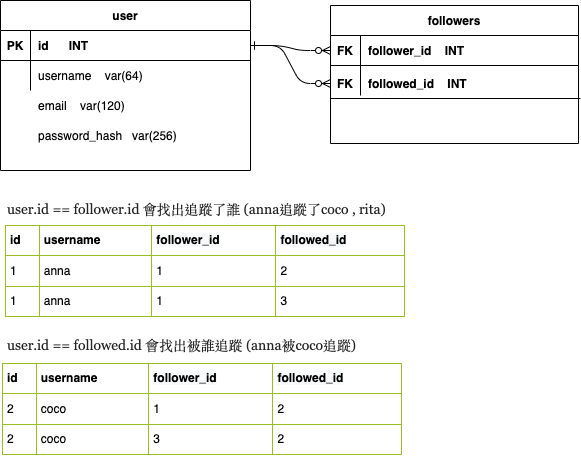

The diagram above was exported from draw.io. Its source (the exported page's mxGraphModel, read from the mxfile embedded in the PNG):
<mxGraphModel dx="1426" dy="818" grid="0" gridSize="10" guides="1" tooltips="1" connect="1" arrows="1" fold="1" page="1" pageScale="1" pageWidth="850" pageHeight="1100" math="0" shadow="0" extFonts="Permanent Marker^https://fonts.googleapis.com/css?family=Permanent+Marker">
  <root>
    <mxCell id="0" />
    <mxCell id="1" parent="0" />
    <mxCell id="C-vyLk0tnHw3VtMMgP7b-1" value="" style="edgeStyle=entityRelationEdgeStyle;endArrow=ERzeroToMany;startArrow=ERone;endFill=1;startFill=0;" parent="1" source="C-vyLk0tnHw3VtMMgP7b-24" target="C-vyLk0tnHw3VtMMgP7b-3" edge="1">
      <mxGeometry width="100" height="100" relative="1" as="geometry">
        <mxPoint x="340" y="720" as="sourcePoint" />
        <mxPoint x="440" y="620" as="targetPoint" />
      </mxGeometry>
    </mxCell>
    <mxCell id="C-vyLk0tnHw3VtMMgP7b-2" value="followers" style="shape=table;startSize=30;container=1;collapsible=1;childLayout=tableLayout;fixedRows=1;rowLines=0;fontStyle=1;align=center;resizeLast=1;" parent="1" vertex="1">
      <mxGeometry x="450" y="125" width="248" height="138" as="geometry">
        <mxRectangle x="450" y="125" width="88" height="30" as="alternateBounds" />
      </mxGeometry>
    </mxCell>
    <mxCell id="C-vyLk0tnHw3VtMMgP7b-3" value="" style="shape=partialRectangle;collapsible=0;dropTarget=0;pointerEvents=0;fillColor=none;points=[[0,0.5],[1,0.5]];portConstraint=eastwest;top=0;left=0;right=0;bottom=1;" parent="C-vyLk0tnHw3VtMMgP7b-2" vertex="1">
      <mxGeometry y="30" width="248" height="30" as="geometry" />
    </mxCell>
    <mxCell id="C-vyLk0tnHw3VtMMgP7b-4" value="FK" style="shape=partialRectangle;overflow=hidden;connectable=0;fillColor=none;top=0;left=0;bottom=0;right=0;fontStyle=1;" parent="C-vyLk0tnHw3VtMMgP7b-3" vertex="1">
      <mxGeometry width="30" height="30" as="geometry">
        <mxRectangle width="30" height="30" as="alternateBounds" />
      </mxGeometry>
    </mxCell>
    <mxCell id="C-vyLk0tnHw3VtMMgP7b-5" value="follower_id    INT" style="shape=partialRectangle;overflow=hidden;connectable=0;fillColor=none;top=0;left=0;bottom=0;right=0;align=left;spacingLeft=6;fontStyle=1;strokeColor=none;" parent="C-vyLk0tnHw3VtMMgP7b-3" vertex="1">
      <mxGeometry x="30" width="218" height="30" as="geometry">
        <mxRectangle width="218" height="30" as="alternateBounds" />
      </mxGeometry>
    </mxCell>
    <mxCell id="C-vyLk0tnHw3VtMMgP7b-6" value="" style="shape=partialRectangle;collapsible=0;dropTarget=0;pointerEvents=0;fillColor=none;points=[[0,0.5],[1,0.5]];portConstraint=eastwest;top=0;left=0;right=0;bottom=0;" parent="C-vyLk0tnHw3VtMMgP7b-2" vertex="1">
      <mxGeometry y="60" width="248" height="30" as="geometry" />
    </mxCell>
    <mxCell id="C-vyLk0tnHw3VtMMgP7b-7" value="" style="shape=partialRectangle;overflow=hidden;connectable=0;fillColor=none;top=0;left=0;bottom=0;right=0;" parent="C-vyLk0tnHw3VtMMgP7b-6" vertex="1">
      <mxGeometry width="30" height="30" as="geometry">
        <mxRectangle width="30" height="30" as="alternateBounds" />
      </mxGeometry>
    </mxCell>
    <mxCell id="C-vyLk0tnHw3VtMMgP7b-8" value="" style="shape=partialRectangle;overflow=hidden;connectable=0;fillColor=none;top=0;left=0;bottom=0;right=0;align=left;spacingLeft=6;" parent="C-vyLk0tnHw3VtMMgP7b-6" vertex="1">
      <mxGeometry x="30" width="218" height="30" as="geometry">
        <mxRectangle width="218" height="30" as="alternateBounds" />
      </mxGeometry>
    </mxCell>
    <mxCell id="C-vyLk0tnHw3VtMMgP7b-23" value="user" style="shape=table;startSize=30;container=1;collapsible=1;childLayout=tableLayout;fixedRows=1;rowLines=0;fontStyle=1;align=center;resizeLast=1;" parent="1" vertex="1">
      <mxGeometry x="120" y="120" width="250" height="170" as="geometry">
        <mxRectangle x="120" y="120" width="60" height="30" as="alternateBounds" />
      </mxGeometry>
    </mxCell>
    <mxCell id="C-vyLk0tnHw3VtMMgP7b-24" value="" style="shape=partialRectangle;collapsible=0;dropTarget=0;pointerEvents=0;fillColor=none;points=[[0,0.5],[1,0.5]];portConstraint=eastwest;top=0;left=0;right=0;bottom=1;" parent="C-vyLk0tnHw3VtMMgP7b-23" vertex="1">
      <mxGeometry y="30" width="250" height="30" as="geometry" />
    </mxCell>
    <mxCell id="C-vyLk0tnHw3VtMMgP7b-25" value="PK" style="shape=partialRectangle;overflow=hidden;connectable=0;fillColor=none;top=0;left=0;bottom=0;right=0;fontStyle=1;" parent="C-vyLk0tnHw3VtMMgP7b-24" vertex="1">
      <mxGeometry width="30" height="30" as="geometry">
        <mxRectangle width="30" height="30" as="alternateBounds" />
      </mxGeometry>
    </mxCell>
    <mxCell id="C-vyLk0tnHw3VtMMgP7b-26" value="id      INT" style="shape=partialRectangle;overflow=hidden;connectable=0;fillColor=none;top=0;left=0;bottom=0;right=0;align=left;spacingLeft=6;fontStyle=1;" parent="C-vyLk0tnHw3VtMMgP7b-24" vertex="1">
      <mxGeometry x="30" width="220" height="30" as="geometry">
        <mxRectangle width="220" height="30" as="alternateBounds" />
      </mxGeometry>
    </mxCell>
    <mxCell id="C-vyLk0tnHw3VtMMgP7b-27" value="" style="shape=partialRectangle;collapsible=0;dropTarget=0;pointerEvents=0;fillColor=none;points=[[0,0.5],[1,0.5]];portConstraint=eastwest;top=0;left=0;right=0;bottom=0;" parent="C-vyLk0tnHw3VtMMgP7b-23" vertex="1">
      <mxGeometry y="60" width="250" height="30" as="geometry" />
    </mxCell>
    <mxCell id="C-vyLk0tnHw3VtMMgP7b-28" value="" style="shape=partialRectangle;overflow=hidden;connectable=0;fillColor=none;top=0;left=0;bottom=0;right=0;" parent="C-vyLk0tnHw3VtMMgP7b-27" vertex="1">
      <mxGeometry width="30" height="30" as="geometry">
        <mxRectangle width="30" height="30" as="alternateBounds" />
      </mxGeometry>
    </mxCell>
    <mxCell id="C-vyLk0tnHw3VtMMgP7b-29" value="username    var(64)  " style="shape=partialRectangle;overflow=hidden;connectable=0;fillColor=none;top=0;left=0;bottom=0;right=0;align=left;spacingLeft=6;" parent="C-vyLk0tnHw3VtMMgP7b-27" vertex="1">
      <mxGeometry x="30" width="220" height="30" as="geometry">
        <mxRectangle width="220" height="30" as="alternateBounds" />
      </mxGeometry>
    </mxCell>
    <mxCell id="Cgm0QZRSobiY0tIBN5f4-4" value="email    var(120)" style="shape=partialRectangle;overflow=hidden;connectable=0;fillColor=none;top=0;left=0;bottom=0;right=0;align=left;spacingLeft=6;" vertex="1" parent="1">
      <mxGeometry x="150" y="210" width="220" height="30" as="geometry">
        <mxRectangle width="220" height="30" as="alternateBounds" />
      </mxGeometry>
    </mxCell>
    <mxCell id="Cgm0QZRSobiY0tIBN5f4-5" value="password_hash   var(256)" style="shape=partialRectangle;overflow=hidden;connectable=0;fillColor=none;top=0;left=0;bottom=0;right=0;align=left;spacingLeft=6;" vertex="1" parent="1">
      <mxGeometry x="150" y="240" width="220" height="30" as="geometry">
        <mxRectangle width="220" height="30" as="alternateBounds" />
      </mxGeometry>
    </mxCell>
    <mxCell id="Cgm0QZRSobiY0tIBN5f4-10" value="" style="shape=partialRectangle;collapsible=0;dropTarget=0;pointerEvents=0;fillColor=none;points=[[0,0.5],[1,0.5]];portConstraint=eastwest;top=0;left=0;right=0;bottom=1;" vertex="1" parent="1">
      <mxGeometry x="450" y="188" width="250" height="30" as="geometry" />
    </mxCell>
    <mxCell id="Cgm0QZRSobiY0tIBN5f4-11" value="FK" style="shape=partialRectangle;overflow=hidden;connectable=0;fillColor=none;top=0;left=0;bottom=0;right=0;fontStyle=1;" vertex="1" parent="Cgm0QZRSobiY0tIBN5f4-10">
      <mxGeometry width="30" height="30" as="geometry">
        <mxRectangle width="30" height="30" as="alternateBounds" />
      </mxGeometry>
    </mxCell>
    <mxCell id="Cgm0QZRSobiY0tIBN5f4-13" value="" style="edgeStyle=entityRelationEdgeStyle;endArrow=ERzeroToMany;startArrow=ERone;endFill=1;startFill=0;exitX=1;exitY=0.5;exitDx=0;exitDy=0;" edge="1" parent="1" source="C-vyLk0tnHw3VtMMgP7b-24" target="Cgm0QZRSobiY0tIBN5f4-10">
      <mxGeometry width="100" height="100" relative="1" as="geometry">
        <mxPoint x="380" y="175" as="sourcePoint" />
        <mxPoint x="460" y="180" as="targetPoint" />
      </mxGeometry>
    </mxCell>
    <mxCell id="Cgm0QZRSobiY0tIBN5f4-12" value="followed_id    INT" style="shape=partialRectangle;overflow=hidden;connectable=0;fillColor=none;top=0;left=0;bottom=0;right=0;align=left;spacingLeft=6;fontStyle=1;" vertex="1" parent="1">
      <mxGeometry x="480" y="188" width="220" height="30" as="geometry">
        <mxRectangle width="220" height="30" as="alternateBounds" />
      </mxGeometry>
    </mxCell>
    <mxCell id="Cgm0QZRSobiY0tIBN5f4-92" value="&lt;table border=&quot;1&quot; width=&quot;100%&quot; height=&quot;100%&quot; cellpadding=&quot;4&quot; style=&quot;width:100%;height:100%;border-collapse:collapse;&quot;&gt;&lt;tbody&gt;&lt;tr style=&quot;border: 1px solid rgb(152, 191, 33);&quot;&gt;&lt;th align=&quot;left&quot;&gt;id&lt;/th&gt;&lt;th align=&quot;left&quot;&gt;username&lt;/th&gt;&lt;th align=&quot;left&quot;&gt;&lt;span style=&quot;background-color: rgb(248, 249, 250);&quot;&gt;follower_id&lt;/span&gt;&lt;br&gt;&lt;/th&gt;&lt;td&gt;&lt;span style=&quot;font-weight: 700; background-color: rgb(248, 249, 250);&quot;&gt;followed_id&lt;/span&gt;&lt;br&gt;&lt;/td&gt;&lt;/tr&gt;&lt;tr style=&quot;border:1px solid #98bf21;&quot;&gt;&lt;td&gt;1&lt;/td&gt;&lt;td&gt;anna&lt;/td&gt;&lt;td&gt;1&lt;/td&gt;&lt;td&gt;2&lt;/td&gt;&lt;/tr&gt;&lt;tr style=&quot;border: 1px solid rgb(152, 191, 33);&quot;&gt;&lt;td&gt;1&lt;/td&gt;&lt;td&gt;anna&lt;/td&gt;&lt;td&gt;1&lt;/td&gt;&lt;td&gt;3&lt;/td&gt;&lt;/tr&gt;&lt;/tbody&gt;&lt;/table&gt;" style="text;html=1;overflow=fill;rounded=0;fontFamily=Helvetica;fontSize=12;labelBackgroundColor=default;labelBorderColor=none;" vertex="1" parent="1">
      <mxGeometry x="125" y="345" width="400" height="92" as="geometry" />
    </mxCell>
    <mxCell id="Cgm0QZRSobiY0tIBN5f4-93" value="&lt;table border=&quot;1&quot; width=&quot;100%&quot; height=&quot;100%&quot; cellpadding=&quot;4&quot; style=&quot;width:100%;height:100%;border-collapse:collapse;&quot;&gt;&lt;tbody&gt;&lt;tr style=&quot;border: 1px solid rgb(152, 191, 33);&quot;&gt;&lt;th align=&quot;left&quot;&gt;id&lt;/th&gt;&lt;th align=&quot;left&quot;&gt;username&lt;/th&gt;&lt;th align=&quot;left&quot;&gt;&lt;span style=&quot;background-color: rgb(248, 249, 250);&quot;&gt;follower_id&lt;/span&gt;&lt;br&gt;&lt;/th&gt;&lt;td&gt;&lt;span style=&quot;font-weight: 700; background-color: rgb(248, 249, 250);&quot;&gt;followed_id&lt;/span&gt;&lt;br&gt;&lt;/td&gt;&lt;/tr&gt;&lt;tr style=&quot;border:1px solid #98bf21;&quot;&gt;&lt;td&gt;2&lt;/td&gt;&lt;td&gt;coco&lt;/td&gt;&lt;td&gt;1&lt;/td&gt;&lt;td&gt;2&lt;/td&gt;&lt;/tr&gt;&lt;tr style=&quot;border: 1px solid rgb(152, 191, 33);&quot;&gt;&lt;td&gt;2&lt;/td&gt;&lt;td&gt;coco&lt;br&gt;&lt;/td&gt;&lt;td&gt;3&lt;/td&gt;&lt;td&gt;2&lt;/td&gt;&lt;/tr&gt;&lt;/tbody&gt;&lt;/table&gt;" style="text;html=1;overflow=fill;rounded=0;fontFamily=Helvetica;fontSize=12;labelBackgroundColor=default;labelBorderColor=none;" vertex="1" parent="1">
      <mxGeometry x="122" y="483" width="400" height="92" as="geometry" />
    </mxCell>
    <mxCell id="Cgm0QZRSobiY0tIBN5f4-94" value="&lt;span style=&quot;color: rgb(36, 36, 36); font-family: source-serif-pro, Georgia, Cambria, &amp;quot;Times New Roman&amp;quot;, Times, serif; font-style: normal; font-variant-ligatures: normal; font-variant-caps: normal; font-weight: 400; letter-spacing: -0.06px; orphans: 2; text-align: start; text-indent: 0px; text-transform: none; widows: 2; word-spacing: 0px; -webkit-text-stroke-width: 0px; background-color: rgb(255, 255, 255); text-decoration-thickness: initial; text-decoration-style: initial; text-decoration-color: initial; float: none; display: inline !important;&quot;&gt;&lt;font style=&quot;font-size: 14px;&quot;&gt;user.id == follower.id 會找出追蹤了誰 (anna追蹤了coco , rita)&lt;/font&gt;&lt;/span&gt;" style="text;whiteSpace=wrap;html=1;fontSize=12;fontFamily=Helvetica;fontColor=#000000;" vertex="1" parent="1">
      <mxGeometry x="125" y="314" width="425" height="46" as="geometry" />
    </mxCell>
    <mxCell id="Cgm0QZRSobiY0tIBN5f4-95" value="&lt;span style=&quot;color: rgb(36, 36, 36); font-family: source-serif-pro, Georgia, Cambria, &amp;quot;Times New Roman&amp;quot;, Times, serif; font-style: normal; font-variant-ligatures: normal; font-variant-caps: normal; font-weight: 400; letter-spacing: -0.06px; orphans: 2; text-align: start; text-indent: 0px; text-transform: none; widows: 2; word-spacing: 0px; -webkit-text-stroke-width: 0px; background-color: rgb(255, 255, 255); text-decoration-thickness: initial; text-decoration-style: initial; text-decoration-color: initial; float: none; display: inline !important;&quot;&gt;&lt;font style=&quot;font-size: 14px;&quot;&gt;user.id == followed.id 會找出被誰追蹤&amp;nbsp;&lt;/font&gt;&lt;/span&gt;&lt;span style=&quot;color: rgb(36, 36, 36); font-family: source-serif-pro, Georgia, Cambria, &amp;quot;Times New Roman&amp;quot;, Times, serif; font-size: 14px; letter-spacing: -0.06px; background-color: rgb(255, 255, 255);&quot;&gt;(anna被coco追蹤)&lt;/span&gt;" style="text;whiteSpace=wrap;html=1;fontSize=12;fontFamily=Helvetica;fontColor=#000000;" vertex="1" parent="1">
      <mxGeometry x="125" y="450" width="427" height="46" as="geometry" />
    </mxCell>
  </root>
</mxGraphModel>